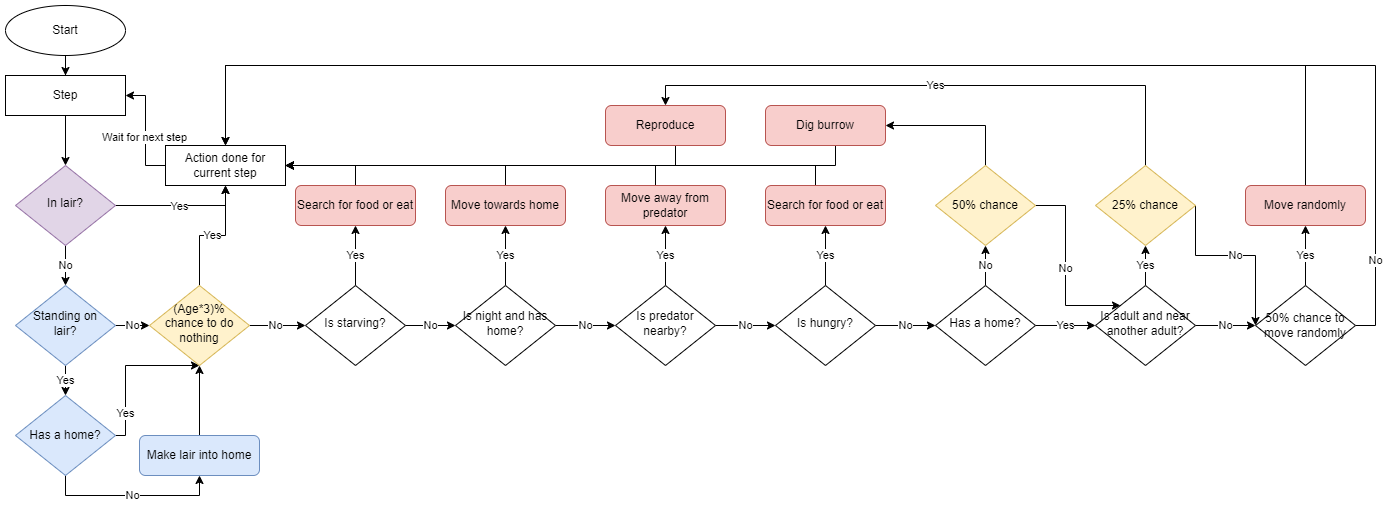

The diagram above was exported from draw.io. Its source (the exported page's mxGraphModel, read from the mxfile embedded in the PNG):
<mxGraphModel dx="1178" dy="776" grid="1" gridSize="10" guides="1" tooltips="1" connect="1" arrows="1" fold="1" page="1" pageScale="1" pageWidth="827" pageHeight="1169" math="0" shadow="0">
  <root>
    <mxCell id="WIyWlLk6GJQsqaUBKTNV-0" />
    <mxCell id="WIyWlLk6GJQsqaUBKTNV-1" parent="WIyWlLk6GJQsqaUBKTNV-0" />
    <mxCell id="WIyWlLk6GJQsqaUBKTNV-2" value="" style="rounded=0;html=1;jettySize=auto;orthogonalLoop=1;fontSize=11;endArrow=classic;endFill=1;strokeWidth=1;shadow=0;labelBackgroundColor=none;edgeStyle=orthogonalEdgeStyle;" parent="WIyWlLk6GJQsqaUBKTNV-1" source="WIyWlLk6GJQsqaUBKTNV-3" target="WIyWlLk6GJQsqaUBKTNV-6" edge="1">
      <mxGeometry relative="1" as="geometry" />
    </mxCell>
    <mxCell id="WIyWlLk6GJQsqaUBKTNV-3" value="Step" style="rounded=0;whiteSpace=wrap;html=1;fontSize=12;glass=0;strokeWidth=1;shadow=0;" parent="WIyWlLk6GJQsqaUBKTNV-1" vertex="1">
      <mxGeometry x="220" y="80" width="120" height="40" as="geometry" />
    </mxCell>
    <mxCell id="bnEA3hq3CRP4sNJJDVCw-6" style="edgeStyle=orthogonalEdgeStyle;rounded=0;orthogonalLoop=1;jettySize=auto;html=1;entryX=0.5;entryY=1;entryDx=0;entryDy=0;" parent="WIyWlLk6GJQsqaUBKTNV-1" source="WIyWlLk6GJQsqaUBKTNV-6" target="bnEA3hq3CRP4sNJJDVCw-3" edge="1">
      <mxGeometry relative="1" as="geometry" />
    </mxCell>
    <mxCell id="bnEA3hq3CRP4sNJJDVCw-14" value="Yes" style="edgeLabel;html=1;align=center;verticalAlign=middle;resizable=0;points=[];" parent="bnEA3hq3CRP4sNJJDVCw-6" connectable="0" vertex="1">
      <mxGeometry x="-0.2947" y="-2" relative="1" as="geometry">
        <mxPoint x="17" y="-2" as="offset" />
      </mxGeometry>
    </mxCell>
    <mxCell id="bnEA3hq3CRP4sNJJDVCw-13" value="No" style="edgeStyle=orthogonalEdgeStyle;rounded=0;orthogonalLoop=1;jettySize=auto;html=1;entryX=0.5;entryY=0;entryDx=0;entryDy=0;" parent="WIyWlLk6GJQsqaUBKTNV-1" source="WIyWlLk6GJQsqaUBKTNV-6" target="WIyWlLk6GJQsqaUBKTNV-10" edge="1">
      <mxGeometry relative="1" as="geometry" />
    </mxCell>
    <mxCell id="WIyWlLk6GJQsqaUBKTNV-6" value="In lair?" style="rhombus;whiteSpace=wrap;html=1;shadow=0;fontFamily=Helvetica;fontSize=12;align=center;strokeWidth=1;spacing=6;spacingTop=-4;fillColor=#e1d5e7;strokeColor=#9673a6;" parent="WIyWlLk6GJQsqaUBKTNV-1" vertex="1">
      <mxGeometry x="230" y="170" width="100" height="80" as="geometry" />
    </mxCell>
    <mxCell id="bnEA3hq3CRP4sNJJDVCw-9" value="Yes" style="edgeStyle=orthogonalEdgeStyle;rounded=0;orthogonalLoop=1;jettySize=auto;html=1;entryX=0.5;entryY=0;entryDx=0;entryDy=0;" parent="WIyWlLk6GJQsqaUBKTNV-1" source="WIyWlLk6GJQsqaUBKTNV-10" target="bnEA3hq3CRP4sNJJDVCw-0" edge="1">
      <mxGeometry relative="1" as="geometry" />
    </mxCell>
    <mxCell id="bnEA3hq3CRP4sNJJDVCw-18" value="No" style="edgeStyle=orthogonalEdgeStyle;rounded=0;orthogonalLoop=1;jettySize=auto;html=1;entryX=0;entryY=0.5;entryDx=0;entryDy=0;" parent="WIyWlLk6GJQsqaUBKTNV-1" source="WIyWlLk6GJQsqaUBKTNV-10" target="bnEA3hq3CRP4sNJJDVCw-15" edge="1">
      <mxGeometry relative="1" as="geometry" />
    </mxCell>
    <mxCell id="WIyWlLk6GJQsqaUBKTNV-10" value="Standing on lair?" style="rhombus;whiteSpace=wrap;html=1;shadow=0;fontFamily=Helvetica;fontSize=12;align=center;strokeWidth=1;spacing=6;spacingTop=-4;fillColor=#dae8fc;strokeColor=#6c8ebf;" parent="WIyWlLk6GJQsqaUBKTNV-1" vertex="1">
      <mxGeometry x="230" y="290" width="100" height="80" as="geometry" />
    </mxCell>
    <mxCell id="bnEA3hq3CRP4sNJJDVCw-12" value="No" style="edgeStyle=orthogonalEdgeStyle;rounded=0;orthogonalLoop=1;jettySize=auto;html=1;entryX=0.5;entryY=1;entryDx=0;entryDy=0;exitX=0.5;exitY=1;exitDx=0;exitDy=0;" parent="WIyWlLk6GJQsqaUBKTNV-1" source="bnEA3hq3CRP4sNJJDVCw-0" target="bnEA3hq3CRP4sNJJDVCw-10" edge="1">
      <mxGeometry relative="1" as="geometry" />
    </mxCell>
    <mxCell id="bnEA3hq3CRP4sNJJDVCw-17" value="Yes" style="edgeStyle=orthogonalEdgeStyle;rounded=0;orthogonalLoop=1;jettySize=auto;html=1;exitX=1;exitY=0.5;exitDx=0;exitDy=0;entryX=0.5;entryY=1;entryDx=0;entryDy=0;" parent="WIyWlLk6GJQsqaUBKTNV-1" source="bnEA3hq3CRP4sNJJDVCw-0" target="bnEA3hq3CRP4sNJJDVCw-15" edge="1">
      <mxGeometry x="-0.5789" relative="1" as="geometry">
        <mxPoint x="370" y="360" as="targetPoint" />
        <Array as="points">
          <mxPoint x="340" y="440" />
          <mxPoint x="340" y="370" />
        </Array>
        <mxPoint as="offset" />
      </mxGeometry>
    </mxCell>
    <mxCell id="bnEA3hq3CRP4sNJJDVCw-0" value="Has a home?" style="rhombus;whiteSpace=wrap;html=1;fillColor=#dae8fc;strokeColor=#6c8ebf;" parent="WIyWlLk6GJQsqaUBKTNV-1" vertex="1">
      <mxGeometry x="230" y="400" width="100" height="80" as="geometry" />
    </mxCell>
    <mxCell id="bnEA3hq3CRP4sNJJDVCw-4" style="edgeStyle=orthogonalEdgeStyle;rounded=0;orthogonalLoop=1;jettySize=auto;html=1;entryX=1;entryY=0.5;entryDx=0;entryDy=0;" parent="WIyWlLk6GJQsqaUBKTNV-1" source="bnEA3hq3CRP4sNJJDVCw-3" target="WIyWlLk6GJQsqaUBKTNV-3" edge="1">
      <mxGeometry relative="1" as="geometry" />
    </mxCell>
    <mxCell id="bnEA3hq3CRP4sNJJDVCw-5" value="Wait for next step" style="edgeLabel;html=1;align=center;verticalAlign=middle;resizable=0;points=[];" parent="bnEA3hq3CRP4sNJJDVCw-4" connectable="0" vertex="1">
      <mxGeometry x="0.2632" y="2" relative="1" as="geometry">
        <mxPoint y="20" as="offset" />
      </mxGeometry>
    </mxCell>
    <mxCell id="bnEA3hq3CRP4sNJJDVCw-3" value="Action done for current step" style="rounded=0;whiteSpace=wrap;html=1;fontSize=12;glass=0;strokeWidth=1;shadow=0;" parent="WIyWlLk6GJQsqaUBKTNV-1" vertex="1">
      <mxGeometry x="380" y="150" width="120" height="40" as="geometry" />
    </mxCell>
    <mxCell id="bnEA3hq3CRP4sNJJDVCw-16" style="edgeStyle=orthogonalEdgeStyle;rounded=0;orthogonalLoop=1;jettySize=auto;html=1;entryX=0.5;entryY=1;entryDx=0;entryDy=0;" parent="WIyWlLk6GJQsqaUBKTNV-1" source="bnEA3hq3CRP4sNJJDVCw-10" target="bnEA3hq3CRP4sNJJDVCw-15" edge="1">
      <mxGeometry relative="1" as="geometry">
        <Array as="points">
          <mxPoint x="414" y="450" />
        </Array>
      </mxGeometry>
    </mxCell>
    <mxCell id="bnEA3hq3CRP4sNJJDVCw-10" value="Make lair into home" style="rounded=1;whiteSpace=wrap;html=1;fontSize=12;glass=0;strokeWidth=1;shadow=0;fillColor=#dae8fc;strokeColor=#6c8ebf;" parent="WIyWlLk6GJQsqaUBKTNV-1" vertex="1">
      <mxGeometry x="354" y="440" width="120" height="40" as="geometry" />
    </mxCell>
    <mxCell id="bnEA3hq3CRP4sNJJDVCw-21" value="No" style="edgeStyle=orthogonalEdgeStyle;rounded=0;orthogonalLoop=1;jettySize=auto;html=1;" parent="WIyWlLk6GJQsqaUBKTNV-1" source="bnEA3hq3CRP4sNJJDVCw-15" edge="1">
      <mxGeometry x="-0.0714" relative="1" as="geometry">
        <mxPoint x="520" y="330" as="targetPoint" />
        <mxPoint as="offset" />
      </mxGeometry>
    </mxCell>
    <mxCell id="bnEA3hq3CRP4sNJJDVCw-80" value="Yes" style="edgeStyle=orthogonalEdgeStyle;rounded=0;orthogonalLoop=1;jettySize=auto;html=1;entryX=0.5;entryY=1;entryDx=0;entryDy=0;endArrow=classic;endFill=1;" parent="WIyWlLk6GJQsqaUBKTNV-1" source="bnEA3hq3CRP4sNJJDVCw-15" target="bnEA3hq3CRP4sNJJDVCw-3" edge="1">
      <mxGeometry relative="1" as="geometry" />
    </mxCell>
    <mxCell id="bnEA3hq3CRP4sNJJDVCw-15" value="(Age*3)% chance to do nothing" style="rhombus;whiteSpace=wrap;html=1;shadow=0;fontFamily=Helvetica;fontSize=12;align=center;strokeWidth=1;spacing=6;spacingTop=-4;fillColor=#fff2cc;strokeColor=#d6b656;" parent="WIyWlLk6GJQsqaUBKTNV-1" vertex="1">
      <mxGeometry x="364" y="290" width="100" height="80" as="geometry" />
    </mxCell>
    <mxCell id="bnEA3hq3CRP4sNJJDVCw-27" value="Yes" style="edgeStyle=orthogonalEdgeStyle;rounded=0;orthogonalLoop=1;jettySize=auto;html=1;entryX=0.5;entryY=1;entryDx=0;entryDy=0;" parent="WIyWlLk6GJQsqaUBKTNV-1" source="bnEA3hq3CRP4sNJJDVCw-22" target="bnEA3hq3CRP4sNJJDVCw-25" edge="1">
      <mxGeometry relative="1" as="geometry" />
    </mxCell>
    <mxCell id="bnEA3hq3CRP4sNJJDVCw-28" value="No" style="edgeStyle=orthogonalEdgeStyle;rounded=0;orthogonalLoop=1;jettySize=auto;html=1;entryX=0;entryY=0.5;entryDx=0;entryDy=0;" parent="WIyWlLk6GJQsqaUBKTNV-1" source="bnEA3hq3CRP4sNJJDVCw-22" target="bnEA3hq3CRP4sNJJDVCw-29" edge="1">
      <mxGeometry relative="1" as="geometry">
        <mxPoint x="820" y="330" as="targetPoint" />
      </mxGeometry>
    </mxCell>
    <mxCell id="bnEA3hq3CRP4sNJJDVCw-22" value="Is night and has home?" style="rhombus;whiteSpace=wrap;html=1;shadow=0;fontFamily=Helvetica;fontSize=12;align=center;strokeWidth=1;spacing=6;spacingTop=-4;" parent="WIyWlLk6GJQsqaUBKTNV-1" vertex="1">
      <mxGeometry x="670" y="290" width="100" height="80" as="geometry" />
    </mxCell>
    <mxCell id="bnEA3hq3CRP4sNJJDVCw-42" style="edgeStyle=orthogonalEdgeStyle;rounded=0;orthogonalLoop=1;jettySize=auto;html=1;entryX=1;entryY=0.5;entryDx=0;entryDy=0;exitX=0.575;exitY=0.05;exitDx=0;exitDy=0;exitPerimeter=0;" parent="WIyWlLk6GJQsqaUBKTNV-1" source="bnEA3hq3CRP4sNJJDVCw-25" target="bnEA3hq3CRP4sNJJDVCw-3" edge="1">
      <mxGeometry relative="1" as="geometry">
        <Array as="points">
          <mxPoint x="720" y="192" />
          <mxPoint x="720" y="170" />
        </Array>
      </mxGeometry>
    </mxCell>
    <mxCell id="bnEA3hq3CRP4sNJJDVCw-25" value="Move towards home" style="rounded=1;whiteSpace=wrap;html=1;fontSize=12;glass=0;strokeWidth=1;shadow=0;fillColor=#f8cecc;strokeColor=#b85450;" parent="WIyWlLk6GJQsqaUBKTNV-1" vertex="1">
      <mxGeometry x="660" y="190" width="120" height="40" as="geometry" />
    </mxCell>
    <mxCell id="bnEA3hq3CRP4sNJJDVCw-32" value="Yes" style="edgeStyle=orthogonalEdgeStyle;rounded=0;orthogonalLoop=1;jettySize=auto;html=1;entryX=0.5;entryY=1;entryDx=0;entryDy=0;" parent="WIyWlLk6GJQsqaUBKTNV-1" source="bnEA3hq3CRP4sNJJDVCw-29" target="bnEA3hq3CRP4sNJJDVCw-30" edge="1">
      <mxGeometry relative="1" as="geometry" />
    </mxCell>
    <mxCell id="bnEA3hq3CRP4sNJJDVCw-38" value="No" style="edgeStyle=orthogonalEdgeStyle;rounded=0;orthogonalLoop=1;jettySize=auto;html=1;entryX=0;entryY=0.5;entryDx=0;entryDy=0;" parent="WIyWlLk6GJQsqaUBKTNV-1" source="bnEA3hq3CRP4sNJJDVCw-29" target="bnEA3hq3CRP4sNJJDVCw-33" edge="1">
      <mxGeometry relative="1" as="geometry" />
    </mxCell>
    <mxCell id="bnEA3hq3CRP4sNJJDVCw-29" value="Is predator nearby?" style="rhombus;whiteSpace=wrap;html=1;shadow=0;fontFamily=Helvetica;fontSize=12;align=center;strokeWidth=1;spacing=6;spacingTop=-4;" parent="WIyWlLk6GJQsqaUBKTNV-1" vertex="1">
      <mxGeometry x="830" y="290" width="100" height="80" as="geometry" />
    </mxCell>
    <mxCell id="bnEA3hq3CRP4sNJJDVCw-31" style="edgeStyle=orthogonalEdgeStyle;rounded=0;orthogonalLoop=1;jettySize=auto;html=1;entryX=1;entryY=0.5;entryDx=0;entryDy=0;" parent="WIyWlLk6GJQsqaUBKTNV-1" source="bnEA3hq3CRP4sNJJDVCw-30" target="bnEA3hq3CRP4sNJJDVCw-3" edge="1">
      <mxGeometry relative="1" as="geometry">
        <mxPoint x="630" y="170" as="targetPoint" />
        <Array as="points">
          <mxPoint x="870" y="170" />
        </Array>
      </mxGeometry>
    </mxCell>
    <mxCell id="bnEA3hq3CRP4sNJJDVCw-30" value="Move away from predator" style="rounded=1;whiteSpace=wrap;html=1;fontSize=12;glass=0;strokeWidth=1;shadow=0;fillColor=#f8cecc;strokeColor=#b85450;" parent="WIyWlLk6GJQsqaUBKTNV-1" vertex="1">
      <mxGeometry x="820" y="190" width="120" height="40" as="geometry" />
    </mxCell>
    <mxCell id="bnEA3hq3CRP4sNJJDVCw-37" value="Yes" style="edgeStyle=orthogonalEdgeStyle;rounded=0;orthogonalLoop=1;jettySize=auto;html=1;entryX=0.5;entryY=1;entryDx=0;entryDy=0;" parent="WIyWlLk6GJQsqaUBKTNV-1" source="bnEA3hq3CRP4sNJJDVCw-33" target="bnEA3hq3CRP4sNJJDVCw-35" edge="1">
      <mxGeometry relative="1" as="geometry" />
    </mxCell>
    <mxCell id="bnEA3hq3CRP4sNJJDVCw-49" value="No" style="edgeStyle=orthogonalEdgeStyle;rounded=0;orthogonalLoop=1;jettySize=auto;html=1;entryX=0;entryY=0.5;entryDx=0;entryDy=0;" parent="WIyWlLk6GJQsqaUBKTNV-1" source="bnEA3hq3CRP4sNJJDVCw-33" target="bnEA3hq3CRP4sNJJDVCw-48" edge="1">
      <mxGeometry relative="1" as="geometry" />
    </mxCell>
    <mxCell id="bnEA3hq3CRP4sNJJDVCw-33" value="Is hungry?" style="rhombus;whiteSpace=wrap;html=1;shadow=0;fontFamily=Helvetica;fontSize=12;align=center;strokeWidth=1;spacing=6;spacingTop=-4;" parent="WIyWlLk6GJQsqaUBKTNV-1" vertex="1">
      <mxGeometry x="990" y="290" width="100" height="80" as="geometry" />
    </mxCell>
    <mxCell id="bnEA3hq3CRP4sNJJDVCw-36" style="edgeStyle=orthogonalEdgeStyle;rounded=0;orthogonalLoop=1;jettySize=auto;html=1;entryX=1;entryY=0.5;entryDx=0;entryDy=0;" parent="WIyWlLk6GJQsqaUBKTNV-1" source="bnEA3hq3CRP4sNJJDVCw-35" target="bnEA3hq3CRP4sNJJDVCw-3" edge="1">
      <mxGeometry relative="1" as="geometry">
        <mxPoint x="630" y="170" as="targetPoint" />
        <Array as="points">
          <mxPoint x="1030" y="170" />
        </Array>
      </mxGeometry>
    </mxCell>
    <mxCell id="bnEA3hq3CRP4sNJJDVCw-35" value="Search for food or eat" style="rounded=1;whiteSpace=wrap;html=1;fontSize=12;glass=0;strokeWidth=1;shadow=0;fillColor=#f8cecc;strokeColor=#b85450;" parent="WIyWlLk6GJQsqaUBKTNV-1" vertex="1">
      <mxGeometry x="980" y="190" width="120" height="40" as="geometry" />
    </mxCell>
    <mxCell id="bnEA3hq3CRP4sNJJDVCw-43" value="Yes" style="edgeStyle=orthogonalEdgeStyle;rounded=0;orthogonalLoop=1;jettySize=auto;html=1;entryX=0.5;entryY=1;entryDx=0;entryDy=0;" parent="WIyWlLk6GJQsqaUBKTNV-1" source="bnEA3hq3CRP4sNJJDVCw-39" target="bnEA3hq3CRP4sNJJDVCw-40" edge="1">
      <mxGeometry relative="1" as="geometry" />
    </mxCell>
    <mxCell id="bnEA3hq3CRP4sNJJDVCw-44" value="No" style="edgeStyle=orthogonalEdgeStyle;rounded=0;orthogonalLoop=1;jettySize=auto;html=1;entryX=0;entryY=0.5;entryDx=0;entryDy=0;" parent="WIyWlLk6GJQsqaUBKTNV-1" source="bnEA3hq3CRP4sNJJDVCw-39" target="bnEA3hq3CRP4sNJJDVCw-22" edge="1">
      <mxGeometry relative="1" as="geometry" />
    </mxCell>
    <mxCell id="bnEA3hq3CRP4sNJJDVCw-39" value="Is starving?" style="rhombus;whiteSpace=wrap;html=1;shadow=0;fontFamily=Helvetica;fontSize=12;align=center;strokeWidth=1;spacing=6;spacingTop=-4;" parent="WIyWlLk6GJQsqaUBKTNV-1" vertex="1">
      <mxGeometry x="520" y="290" width="100" height="80" as="geometry" />
    </mxCell>
    <mxCell id="bnEA3hq3CRP4sNJJDVCw-45" style="edgeStyle=orthogonalEdgeStyle;rounded=0;orthogonalLoop=1;jettySize=auto;html=1;entryX=1;entryY=0.5;entryDx=0;entryDy=0;" parent="WIyWlLk6GJQsqaUBKTNV-1" source="bnEA3hq3CRP4sNJJDVCw-40" target="bnEA3hq3CRP4sNJJDVCw-3" edge="1">
      <mxGeometry relative="1" as="geometry">
        <Array as="points">
          <mxPoint x="570" y="170" />
        </Array>
      </mxGeometry>
    </mxCell>
    <mxCell id="bnEA3hq3CRP4sNJJDVCw-40" value="Search for food or eat" style="rounded=1;whiteSpace=wrap;html=1;fontSize=12;glass=0;strokeWidth=1;shadow=0;fillColor=#f8cecc;strokeColor=#b85450;" parent="WIyWlLk6GJQsqaUBKTNV-1" vertex="1">
      <mxGeometry x="510" y="190" width="120" height="40" as="geometry" />
    </mxCell>
    <mxCell id="bnEA3hq3CRP4sNJJDVCw-52" value="No" style="edgeStyle=orthogonalEdgeStyle;rounded=0;orthogonalLoop=1;jettySize=auto;html=1;entryX=0.5;entryY=1;entryDx=0;entryDy=0;" parent="WIyWlLk6GJQsqaUBKTNV-1" source="bnEA3hq3CRP4sNJJDVCw-48" target="bnEA3hq3CRP4sNJJDVCw-51" edge="1">
      <mxGeometry relative="1" as="geometry" />
    </mxCell>
    <mxCell id="bnEA3hq3CRP4sNJJDVCw-57" value="Yes" style="edgeStyle=orthogonalEdgeStyle;rounded=0;orthogonalLoop=1;jettySize=auto;html=1;entryX=0;entryY=0.5;entryDx=0;entryDy=0;" parent="WIyWlLk6GJQsqaUBKTNV-1" source="bnEA3hq3CRP4sNJJDVCw-48" target="bnEA3hq3CRP4sNJJDVCw-55" edge="1">
      <mxGeometry relative="1" as="geometry" />
    </mxCell>
    <mxCell id="bnEA3hq3CRP4sNJJDVCw-48" value="Has a home?" style="rhombus;whiteSpace=wrap;html=1;shadow=0;fontFamily=Helvetica;fontSize=12;align=center;strokeWidth=1;spacing=6;spacingTop=-4;" parent="WIyWlLk6GJQsqaUBKTNV-1" vertex="1">
      <mxGeometry x="1150" y="290" width="100" height="80" as="geometry" />
    </mxCell>
    <mxCell id="bnEA3hq3CRP4sNJJDVCw-56" value="No" style="edgeStyle=orthogonalEdgeStyle;rounded=0;orthogonalLoop=1;jettySize=auto;html=1;entryX=0;entryY=0;entryDx=0;entryDy=0;" parent="WIyWlLk6GJQsqaUBKTNV-1" source="bnEA3hq3CRP4sNJJDVCw-51" target="bnEA3hq3CRP4sNJJDVCw-55" edge="1">
      <mxGeometry relative="1" as="geometry">
        <Array as="points">
          <mxPoint x="1280" y="210" />
          <mxPoint x="1280" y="310" />
        </Array>
      </mxGeometry>
    </mxCell>
    <mxCell id="bnEA3hq3CRP4sNJJDVCw-60" style="edgeStyle=orthogonalEdgeStyle;rounded=0;orthogonalLoop=1;jettySize=auto;html=1;entryX=1;entryY=0.5;entryDx=0;entryDy=0;" parent="WIyWlLk6GJQsqaUBKTNV-1" source="bnEA3hq3CRP4sNJJDVCw-51" target="bnEA3hq3CRP4sNJJDVCw-59" edge="1">
      <mxGeometry relative="1" as="geometry">
        <Array as="points">
          <mxPoint x="1200" y="130" />
        </Array>
      </mxGeometry>
    </mxCell>
    <mxCell id="bnEA3hq3CRP4sNJJDVCw-51" value="50% chance" style="rhombus;whiteSpace=wrap;html=1;fillColor=#fff2cc;strokeColor=#d6b656;" parent="WIyWlLk6GJQsqaUBKTNV-1" vertex="1">
      <mxGeometry x="1150" y="170" width="100" height="80" as="geometry" />
    </mxCell>
    <mxCell id="bnEA3hq3CRP4sNJJDVCw-66" value="Yes" style="edgeStyle=orthogonalEdgeStyle;rounded=0;orthogonalLoop=1;jettySize=auto;html=1;entryX=0.5;entryY=1;entryDx=0;entryDy=0;" parent="WIyWlLk6GJQsqaUBKTNV-1" source="bnEA3hq3CRP4sNJJDVCw-55" target="bnEA3hq3CRP4sNJJDVCw-62" edge="1">
      <mxGeometry relative="1" as="geometry" />
    </mxCell>
    <mxCell id="bnEA3hq3CRP4sNJJDVCw-72" value="No" style="edgeStyle=orthogonalEdgeStyle;rounded=0;orthogonalLoop=1;jettySize=auto;html=1;" parent="WIyWlLk6GJQsqaUBKTNV-1" source="bnEA3hq3CRP4sNJJDVCw-55" target="bnEA3hq3CRP4sNJJDVCw-68" edge="1">
      <mxGeometry relative="1" as="geometry" />
    </mxCell>
    <mxCell id="bnEA3hq3CRP4sNJJDVCw-55" value="Is adult and near another adult?" style="rhombus;whiteSpace=wrap;html=1;shadow=0;fontFamily=Helvetica;fontSize=12;align=center;strokeWidth=1;spacing=6;spacingTop=-4;" parent="WIyWlLk6GJQsqaUBKTNV-1" vertex="1">
      <mxGeometry x="1310" y="290" width="100" height="80" as="geometry" />
    </mxCell>
    <mxCell id="bnEA3hq3CRP4sNJJDVCw-61" style="edgeStyle=orthogonalEdgeStyle;rounded=0;orthogonalLoop=1;jettySize=auto;html=1;entryX=1;entryY=0.5;entryDx=0;entryDy=0;" parent="WIyWlLk6GJQsqaUBKTNV-1" source="bnEA3hq3CRP4sNJJDVCw-59" target="bnEA3hq3CRP4sNJJDVCw-3" edge="1">
      <mxGeometry relative="1" as="geometry">
        <Array as="points">
          <mxPoint x="1050" y="170" />
        </Array>
      </mxGeometry>
    </mxCell>
    <mxCell id="bnEA3hq3CRP4sNJJDVCw-59" value="Dig burrow" style="rounded=1;whiteSpace=wrap;html=1;fontSize=12;glass=0;strokeWidth=1;shadow=0;fillColor=#f8cecc;strokeColor=#b85450;" parent="WIyWlLk6GJQsqaUBKTNV-1" vertex="1">
      <mxGeometry x="980" y="110" width="120" height="40" as="geometry" />
    </mxCell>
    <mxCell id="bnEA3hq3CRP4sNJJDVCw-65" value="Yes" style="edgeStyle=orthogonalEdgeStyle;rounded=0;orthogonalLoop=1;jettySize=auto;html=1;entryX=0.5;entryY=0;entryDx=0;entryDy=0;" parent="WIyWlLk6GJQsqaUBKTNV-1" source="bnEA3hq3CRP4sNJJDVCw-62" target="bnEA3hq3CRP4sNJJDVCw-64" edge="1">
      <mxGeometry relative="1" as="geometry">
        <Array as="points">
          <mxPoint x="1360" y="90" />
          <mxPoint x="880" y="90" />
        </Array>
      </mxGeometry>
    </mxCell>
    <mxCell id="bnEA3hq3CRP4sNJJDVCw-73" value="No" style="edgeStyle=orthogonalEdgeStyle;rounded=0;orthogonalLoop=1;jettySize=auto;html=1;exitX=1;exitY=0.5;exitDx=0;exitDy=0;" parent="WIyWlLk6GJQsqaUBKTNV-1" source="bnEA3hq3CRP4sNJJDVCw-62" edge="1">
      <mxGeometry relative="1" as="geometry">
        <mxPoint x="1470" y="330" as="targetPoint" />
        <Array as="points">
          <mxPoint x="1410" y="260" />
          <mxPoint x="1470" y="260" />
        </Array>
      </mxGeometry>
    </mxCell>
    <mxCell id="bnEA3hq3CRP4sNJJDVCw-62" value="25% chance" style="rhombus;whiteSpace=wrap;html=1;fillColor=#fff2cc;strokeColor=#d6b656;" parent="WIyWlLk6GJQsqaUBKTNV-1" vertex="1">
      <mxGeometry x="1310" y="170" width="100" height="80" as="geometry" />
    </mxCell>
    <mxCell id="bnEA3hq3CRP4sNJJDVCw-67" style="edgeStyle=orthogonalEdgeStyle;rounded=0;orthogonalLoop=1;jettySize=auto;html=1;entryX=1;entryY=0.5;entryDx=0;entryDy=0;exitX=0.5;exitY=1;exitDx=0;exitDy=0;" parent="WIyWlLk6GJQsqaUBKTNV-1" source="bnEA3hq3CRP4sNJJDVCw-64" target="bnEA3hq3CRP4sNJJDVCw-3" edge="1">
      <mxGeometry relative="1" as="geometry">
        <Array as="points">
          <mxPoint x="890" y="150" />
          <mxPoint x="890" y="170" />
        </Array>
      </mxGeometry>
    </mxCell>
    <mxCell id="bnEA3hq3CRP4sNJJDVCw-64" value="Reproduce" style="rounded=1;whiteSpace=wrap;html=1;fontSize=12;glass=0;strokeWidth=1;shadow=0;fillColor=#f8cecc;strokeColor=#b85450;" parent="WIyWlLk6GJQsqaUBKTNV-1" vertex="1">
      <mxGeometry x="820" y="110" width="120" height="40" as="geometry" />
    </mxCell>
    <mxCell id="bnEA3hq3CRP4sNJJDVCw-69" value="No" style="edgeStyle=orthogonalEdgeStyle;rounded=0;orthogonalLoop=1;jettySize=auto;html=1;entryX=0.5;entryY=0;entryDx=0;entryDy=0;" parent="WIyWlLk6GJQsqaUBKTNV-1" source="bnEA3hq3CRP4sNJJDVCw-68" target="bnEA3hq3CRP4sNJJDVCw-3" edge="1">
      <mxGeometry x="-0.8868" relative="1" as="geometry">
        <mxPoint x="660" y="50" as="targetPoint" />
        <Array as="points">
          <mxPoint x="1590" y="330" />
          <mxPoint x="1590" y="70" />
          <mxPoint x="440" y="70" />
        </Array>
        <mxPoint as="offset" />
      </mxGeometry>
    </mxCell>
    <mxCell id="bnEA3hq3CRP4sNJJDVCw-71" value="Yes" style="edgeStyle=orthogonalEdgeStyle;rounded=0;orthogonalLoop=1;jettySize=auto;html=1;entryX=0.5;entryY=1;entryDx=0;entryDy=0;" parent="WIyWlLk6GJQsqaUBKTNV-1" source="bnEA3hq3CRP4sNJJDVCw-68" target="bnEA3hq3CRP4sNJJDVCw-70" edge="1">
      <mxGeometry relative="1" as="geometry" />
    </mxCell>
    <mxCell id="bnEA3hq3CRP4sNJJDVCw-68" value="50% chance to move randomly" style="rhombus;whiteSpace=wrap;html=1;" parent="WIyWlLk6GJQsqaUBKTNV-1" vertex="1">
      <mxGeometry x="1470" y="290" width="100" height="80" as="geometry" />
    </mxCell>
    <mxCell id="bnEA3hq3CRP4sNJJDVCw-74" style="edgeStyle=orthogonalEdgeStyle;rounded=0;orthogonalLoop=1;jettySize=auto;html=1;entryX=0.5;entryY=0;entryDx=0;entryDy=0;" parent="WIyWlLk6GJQsqaUBKTNV-1" source="bnEA3hq3CRP4sNJJDVCw-70" target="bnEA3hq3CRP4sNJJDVCw-3" edge="1">
      <mxGeometry relative="1" as="geometry">
        <Array as="points">
          <mxPoint x="1520" y="70" />
          <mxPoint x="440" y="70" />
        </Array>
      </mxGeometry>
    </mxCell>
    <mxCell id="bnEA3hq3CRP4sNJJDVCw-70" value="Move randomly" style="rounded=1;whiteSpace=wrap;html=1;fontSize=12;glass=0;strokeWidth=1;shadow=0;strokeColor=#b85450;fillColor=#f8cecc;" parent="WIyWlLk6GJQsqaUBKTNV-1" vertex="1">
      <mxGeometry x="1460" y="190" width="120" height="40" as="geometry" />
    </mxCell>
    <mxCell id="bnEA3hq3CRP4sNJJDVCw-79" style="edgeStyle=orthogonalEdgeStyle;rounded=0;orthogonalLoop=1;jettySize=auto;html=1;entryX=0.5;entryY=0;entryDx=0;entryDy=0;endArrow=classic;endFill=1;" parent="WIyWlLk6GJQsqaUBKTNV-1" source="bnEA3hq3CRP4sNJJDVCw-78" target="WIyWlLk6GJQsqaUBKTNV-3" edge="1">
      <mxGeometry relative="1" as="geometry" />
    </mxCell>
    <mxCell id="bnEA3hq3CRP4sNJJDVCw-78" value="Start" style="ellipse;whiteSpace=wrap;html=1;rounded=1;" parent="WIyWlLk6GJQsqaUBKTNV-1" vertex="1">
      <mxGeometry x="220" y="10" width="120" height="50" as="geometry" />
    </mxCell>
  </root>
</mxGraphModel>